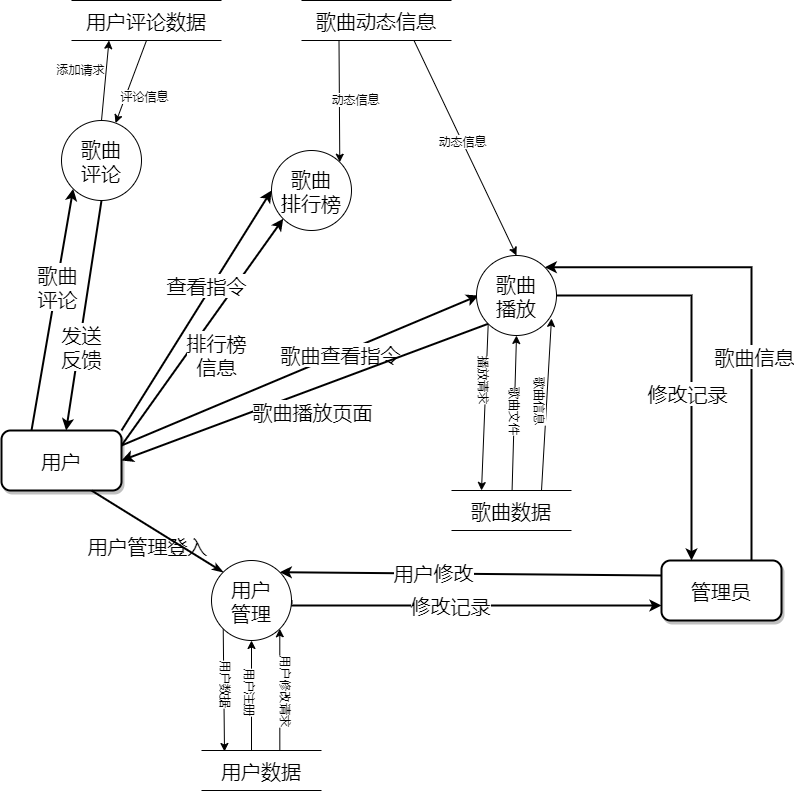

The diagram above was exported from draw.io. Its source (the exported page's mxGraphModel, read from the mxfile embedded in the PNG):
<mxGraphModel dx="1280" dy="870" grid="1" gridSize="10" guides="1" tooltips="1" connect="1" arrows="1" fold="1" page="1" pageScale="1" pageWidth="1100" pageHeight="850" background="#ffffff" math="0" shadow="0">
  <root>
    <mxCell id="0" />
    <mxCell id="1" parent="0" />
    <mxCell id="3ZlGHOQ1ivV1etSFGqmq-13" style="rounded=0;orthogonalLoop=1;jettySize=auto;html=1;exitX=1;exitY=0.25;exitDx=0;exitDy=0;strokeColor=#000000;strokeWidth=2;fontFamily=Verdana;fontSize=20;" edge="1" parent="1" source="2c924340bb9dbf6c-25">
      <mxGeometry relative="1" as="geometry">
        <mxPoint x="527" y="425" as="targetPoint" />
      </mxGeometry>
    </mxCell>
    <mxCell id="3ZlGHOQ1ivV1etSFGqmq-14" value="歌曲查看指令" style="edgeLabel;html=1;align=center;verticalAlign=middle;resizable=0;points=[];fontSize=20;fontFamily=Verdana;" vertex="1" connectable="0" parent="3ZlGHOQ1ivV1etSFGqmq-13">
      <mxGeometry x="0.2214" relative="1" as="geometry">
        <mxPoint as="offset" />
      </mxGeometry>
    </mxCell>
    <mxCell id="3ZlGHOQ1ivV1etSFGqmq-17" style="rounded=0;orthogonalLoop=1;jettySize=auto;html=1;exitX=1;exitY=0.25;exitDx=0;exitDy=0;entryX=0;entryY=1;entryDx=0;entryDy=0;strokeColor=#000000;strokeWidth=2;fontFamily=Verdana;fontSize=20;" edge="1" parent="1" source="2c924340bb9dbf6c-25" target="3ZlGHOQ1ivV1etSFGqmq-11">
      <mxGeometry relative="1" as="geometry" />
    </mxCell>
    <mxCell id="3ZlGHOQ1ivV1etSFGqmq-20" value="排行榜&lt;br&gt;信息" style="edgeLabel;html=1;align=center;verticalAlign=middle;resizable=0;points=[];fontSize=20;fontFamily=Verdana;" vertex="1" connectable="0" parent="3ZlGHOQ1ivV1etSFGqmq-17">
      <mxGeometry x="-0.1969" y="1" relative="1" as="geometry">
        <mxPoint x="29.93" as="offset" />
      </mxGeometry>
    </mxCell>
    <mxCell id="3ZlGHOQ1ivV1etSFGqmq-18" style="edgeStyle=none;rounded=0;orthogonalLoop=1;jettySize=auto;html=1;exitX=1;exitY=0;exitDx=0;exitDy=0;entryX=0;entryY=0.5;entryDx=0;entryDy=0;strokeColor=#000000;strokeWidth=2;fontFamily=Verdana;fontSize=20;" edge="1" parent="1" source="2c924340bb9dbf6c-25" target="3ZlGHOQ1ivV1etSFGqmq-11">
      <mxGeometry relative="1" as="geometry" />
    </mxCell>
    <mxCell id="3ZlGHOQ1ivV1etSFGqmq-19" value="查看指令" style="edgeLabel;html=1;align=center;verticalAlign=middle;resizable=0;points=[];fontSize=20;fontFamily=Verdana;" vertex="1" connectable="0" parent="3ZlGHOQ1ivV1etSFGqmq-18">
      <mxGeometry x="0.1947" y="6" relative="1" as="geometry">
        <mxPoint as="offset" />
      </mxGeometry>
    </mxCell>
    <mxCell id="3ZlGHOQ1ivV1etSFGqmq-23" style="edgeStyle=none;rounded=0;orthogonalLoop=1;jettySize=auto;html=1;exitX=0.25;exitY=0;exitDx=0;exitDy=0;entryX=0;entryY=1;entryDx=0;entryDy=0;strokeColor=#000000;strokeWidth=2;fontFamily=Verdana;fontSize=20;" edge="1" parent="1" source="2c924340bb9dbf6c-25" target="3ZlGHOQ1ivV1etSFGqmq-22">
      <mxGeometry relative="1" as="geometry" />
    </mxCell>
    <mxCell id="3ZlGHOQ1ivV1etSFGqmq-25" value="歌曲&lt;br&gt;评论" style="edgeLabel;html=1;align=center;verticalAlign=middle;resizable=0;points=[];fontSize=20;fontFamily=Verdana;" vertex="1" connectable="0" parent="3ZlGHOQ1ivV1etSFGqmq-23">
      <mxGeometry x="0.1896" relative="1" as="geometry">
        <mxPoint as="offset" />
      </mxGeometry>
    </mxCell>
    <mxCell id="2c924340bb9dbf6c-25" value="&lt;font style=&quot;font-size: 20px&quot;&gt;用户&lt;/font&gt;" style="rounded=1;whiteSpace=wrap;html=1;shadow=1;comic=0;labelBackgroundColor=none;strokeWidth=2;fontFamily=Verdana;fontSize=20;align=center;" parent="1" vertex="1">
      <mxGeometry x="50" y="560" width="120" height="60" as="geometry" />
    </mxCell>
    <mxCell id="2c924340bb9dbf6c-48" value="用户管理登入" style="edgeStyle=none;rounded=1;html=1;labelBackgroundColor=none;startArrow=none;startFill=0;startSize=5;endArrow=classicThin;endFill=1;endSize=5;jettySize=auto;orthogonalLoop=1;strokeWidth=2;fontFamily=Verdana;fontSize=20;entryX=0;entryY=0;entryDx=0;entryDy=0;exitX=0.75;exitY=1;exitDx=0;exitDy=0;" parent="1" source="2c924340bb9dbf6c-25" target="3ZlGHOQ1ivV1etSFGqmq-1" edge="1">
      <mxGeometry x="-0.0168" y="-17" relative="1" as="geometry">
        <mxPoint x="430" y="682.6315789473683" as="sourcePoint" />
        <mxPoint as="offset" />
      </mxGeometry>
    </mxCell>
    <mxCell id="3ZlGHOQ1ivV1etSFGqmq-2" style="edgeStyle=orthogonalEdgeStyle;rounded=0;orthogonalLoop=1;jettySize=auto;html=1;exitX=0;exitY=1;exitDx=0;exitDy=0;fontFamily=Verdana;fontSize=20;" edge="1" parent="1" source="3ZlGHOQ1ivV1etSFGqmq-1">
      <mxGeometry relative="1" as="geometry">
        <mxPoint x="273" y="881" as="targetPoint" />
        <Array as="points">
          <mxPoint x="273" y="758" />
        </Array>
      </mxGeometry>
    </mxCell>
    <mxCell id="3ZlGHOQ1ivV1etSFGqmq-7" value="&lt;font style=&quot;font-size: 12px&quot;&gt;用户数据&lt;/font&gt;" style="edgeLabel;html=1;align=center;verticalAlign=middle;resizable=0;points=[];fontSize=20;fontFamily=Verdana;rotation=90;" vertex="1" connectable="0" parent="3ZlGHOQ1ivV1etSFGqmq-2">
      <mxGeometry x="-0.1009" y="1" relative="1" as="geometry">
        <mxPoint x="6" as="offset" />
      </mxGeometry>
    </mxCell>
    <mxCell id="3ZlGHOQ1ivV1etSFGqmq-67" style="edgeStyle=orthogonalEdgeStyle;rounded=0;orthogonalLoop=1;jettySize=auto;html=1;exitX=1;exitY=0.5;exitDx=0;exitDy=0;entryX=0;entryY=0.75;entryDx=0;entryDy=0;strokeColor=#000000;strokeWidth=2;fontFamily=Verdana;fontSize=20;" edge="1" parent="1" source="3ZlGHOQ1ivV1etSFGqmq-1" target="3ZlGHOQ1ivV1etSFGqmq-21">
      <mxGeometry relative="1" as="geometry">
        <Array as="points">
          <mxPoint x="340" y="735" />
        </Array>
      </mxGeometry>
    </mxCell>
    <mxCell id="3ZlGHOQ1ivV1etSFGqmq-68" value="修改记录" style="edgeLabel;html=1;align=center;verticalAlign=middle;resizable=0;points=[];fontSize=20;fontFamily=Verdana;" vertex="1" connectable="0" parent="3ZlGHOQ1ivV1etSFGqmq-67">
      <mxGeometry x="-0.1266" y="1" relative="1" as="geometry">
        <mxPoint as="offset" />
      </mxGeometry>
    </mxCell>
    <mxCell id="3ZlGHOQ1ivV1etSFGqmq-1" value="用户&lt;br&gt;管理" style="ellipse;whiteSpace=wrap;html=1;aspect=fixed;fontSize=20;fontFamily=Verdana;" vertex="1" parent="1">
      <mxGeometry x="260" y="690" width="80" height="80" as="geometry" />
    </mxCell>
    <mxCell id="3ZlGHOQ1ivV1etSFGqmq-4" style="edgeStyle=orthogonalEdgeStyle;rounded=0;orthogonalLoop=1;jettySize=auto;html=1;exitX=0.5;exitY=0;exitDx=0;exitDy=0;entryX=0.5;entryY=1;entryDx=0;entryDy=0;fontFamily=Verdana;fontSize=20;" edge="1" parent="1" source="3ZlGHOQ1ivV1etSFGqmq-3" target="3ZlGHOQ1ivV1etSFGqmq-1">
      <mxGeometry relative="1" as="geometry">
        <Array as="points">
          <mxPoint x="300" y="880" />
        </Array>
      </mxGeometry>
    </mxCell>
    <mxCell id="3ZlGHOQ1ivV1etSFGqmq-5" style="edgeStyle=orthogonalEdgeStyle;rounded=0;orthogonalLoop=1;jettySize=auto;html=1;exitX=0.75;exitY=0;exitDx=0;exitDy=0;entryX=1;entryY=1;entryDx=0;entryDy=0;fontFamily=Verdana;fontSize=20;" edge="1" parent="1" source="3ZlGHOQ1ivV1etSFGqmq-3" target="3ZlGHOQ1ivV1etSFGqmq-1">
      <mxGeometry relative="1" as="geometry">
        <Array as="points">
          <mxPoint x="328" y="880" />
        </Array>
      </mxGeometry>
    </mxCell>
    <mxCell id="3ZlGHOQ1ivV1etSFGqmq-3" value="用户数据" style="shape=partialRectangle;whiteSpace=wrap;html=1;left=0;right=0;fillColor=none;fontFamily=Verdana;fontSize=20;" vertex="1" parent="1">
      <mxGeometry x="250" y="880" width="120" height="40" as="geometry" />
    </mxCell>
    <mxCell id="3ZlGHOQ1ivV1etSFGqmq-8" value="&lt;font style=&quot;font-size: 12px&quot;&gt;用户注册&lt;/font&gt;" style="edgeLabel;html=1;align=center;verticalAlign=middle;resizable=0;points=[];fontSize=20;fontFamily=Verdana;rotation=90;" vertex="1" connectable="0" parent="1">
      <mxGeometry x="290" y="819.995727941822" as="geometry">
        <mxPoint x="1.0000000000000009" y="-14" as="offset" />
      </mxGeometry>
    </mxCell>
    <mxCell id="3ZlGHOQ1ivV1etSFGqmq-9" value="&lt;span style=&quot;font-size: 12px&quot;&gt;用户修改请求&lt;br&gt;&lt;/span&gt;" style="edgeLabel;html=1;align=center;verticalAlign=middle;resizable=0;points=[];fontSize=20;fontFamily=Verdana;rotation=90;" vertex="1" connectable="0" parent="1">
      <mxGeometry x="340" y="819.995727941822" as="geometry" />
    </mxCell>
    <mxCell id="3ZlGHOQ1ivV1etSFGqmq-15" style="rounded=0;orthogonalLoop=1;jettySize=auto;html=1;exitX=0;exitY=1;exitDx=0;exitDy=0;strokeColor=#000000;strokeWidth=2;fontFamily=Verdana;fontSize=20;" edge="1" parent="1" source="3ZlGHOQ1ivV1etSFGqmq-10">
      <mxGeometry relative="1" as="geometry">
        <mxPoint x="170" y="590" as="targetPoint" />
      </mxGeometry>
    </mxCell>
    <mxCell id="3ZlGHOQ1ivV1etSFGqmq-16" value="歌曲播放页面" style="edgeLabel;html=1;align=center;verticalAlign=middle;resizable=0;points=[];fontSize=20;fontFamily=Verdana;" vertex="1" connectable="0" parent="3ZlGHOQ1ivV1etSFGqmq-15">
      <mxGeometry x="-0.1759" y="-2" relative="1" as="geometry">
        <mxPoint x="-24.54" y="32.12" as="offset" />
      </mxGeometry>
    </mxCell>
    <mxCell id="3ZlGHOQ1ivV1etSFGqmq-46" style="edgeStyle=none;rounded=0;orthogonalLoop=1;jettySize=auto;html=1;exitX=0;exitY=1;exitDx=0;exitDy=0;strokeColor=#000000;fontFamily=Verdana;fontSize=20;entryX=0.25;entryY=0;entryDx=0;entryDy=0;" edge="1" parent="1" source="3ZlGHOQ1ivV1etSFGqmq-10" target="3ZlGHOQ1ivV1etSFGqmq-45">
      <mxGeometry relative="1" as="geometry">
        <mxPoint x="590" y="710" as="targetPoint" />
      </mxGeometry>
    </mxCell>
    <mxCell id="3ZlGHOQ1ivV1etSFGqmq-49" value="播放请求" style="edgeLabel;html=1;align=center;verticalAlign=middle;resizable=0;points=[];fontSize=12;fontFamily=Verdana;rotation=90;" vertex="1" connectable="0" parent="3ZlGHOQ1ivV1etSFGqmq-46">
      <mxGeometry x="-0.3391" y="-1" relative="1" as="geometry">
        <mxPoint as="offset" />
      </mxGeometry>
    </mxCell>
    <mxCell id="3ZlGHOQ1ivV1etSFGqmq-64" style="edgeStyle=orthogonalEdgeStyle;rounded=0;orthogonalLoop=1;jettySize=auto;html=1;exitX=1;exitY=0.5;exitDx=0;exitDy=0;entryX=0.25;entryY=0;entryDx=0;entryDy=0;strokeColor=#000000;strokeWidth=2;fontFamily=Verdana;fontSize=20;" edge="1" parent="1" source="3ZlGHOQ1ivV1etSFGqmq-10" target="3ZlGHOQ1ivV1etSFGqmq-21">
      <mxGeometry relative="1" as="geometry" />
    </mxCell>
    <mxCell id="3ZlGHOQ1ivV1etSFGqmq-65" value="修改记录" style="edgeLabel;html=1;align=center;verticalAlign=middle;resizable=0;points=[];fontSize=20;fontFamily=Verdana;" vertex="1" connectable="0" parent="3ZlGHOQ1ivV1etSFGqmq-64">
      <mxGeometry x="0.1557" y="-5" relative="1" as="geometry">
        <mxPoint as="offset" />
      </mxGeometry>
    </mxCell>
    <mxCell id="3ZlGHOQ1ivV1etSFGqmq-10" value="歌曲&lt;br&gt;播放" style="ellipse;whiteSpace=wrap;html=1;aspect=fixed;fontSize=20;fontFamily=Verdana;" vertex="1" parent="1">
      <mxGeometry x="525" y="385" width="80" height="80" as="geometry" />
    </mxCell>
    <mxCell id="3ZlGHOQ1ivV1etSFGqmq-11" value="歌曲&lt;br&gt;排行榜" style="ellipse;whiteSpace=wrap;html=1;aspect=fixed;fontSize=20;fontFamily=Verdana;" vertex="1" parent="1">
      <mxGeometry x="320" y="280" width="80" height="80" as="geometry" />
    </mxCell>
    <mxCell id="3ZlGHOQ1ivV1etSFGqmq-56" style="edgeStyle=none;rounded=0;orthogonalLoop=1;jettySize=auto;html=1;exitX=0;exitY=0.25;exitDx=0;exitDy=0;strokeColor=#000000;strokeWidth=2;fontFamily=Verdana;fontSize=12;entryX=1;entryY=0;entryDx=0;entryDy=0;" edge="1" parent="1" source="3ZlGHOQ1ivV1etSFGqmq-21" target="3ZlGHOQ1ivV1etSFGqmq-1">
      <mxGeometry relative="1" as="geometry" />
    </mxCell>
    <mxCell id="3ZlGHOQ1ivV1etSFGqmq-66" value="用户修改" style="edgeLabel;html=1;align=center;verticalAlign=middle;resizable=0;points=[];fontSize=20;fontFamily=Verdana;" vertex="1" connectable="0" parent="3ZlGHOQ1ivV1etSFGqmq-56">
      <mxGeometry x="0.2035" y="-2" relative="1" as="geometry">
        <mxPoint x="1" as="offset" />
      </mxGeometry>
    </mxCell>
    <mxCell id="3ZlGHOQ1ivV1etSFGqmq-60" style="edgeStyle=orthogonalEdgeStyle;rounded=0;orthogonalLoop=1;jettySize=auto;html=1;exitX=0.75;exitY=0;exitDx=0;exitDy=0;entryX=1;entryY=0;entryDx=0;entryDy=0;strokeColor=#000000;strokeWidth=2;fontFamily=Verdana;fontSize=12;" edge="1" parent="1" source="3ZlGHOQ1ivV1etSFGqmq-21" target="3ZlGHOQ1ivV1etSFGqmq-10">
      <mxGeometry relative="1" as="geometry">
        <Array as="points">
          <mxPoint x="800" y="397" />
        </Array>
      </mxGeometry>
    </mxCell>
    <mxCell id="3ZlGHOQ1ivV1etSFGqmq-62" value="歌曲信息" style="edgeLabel;html=1;align=center;verticalAlign=middle;resizable=0;points=[];fontSize=20;fontFamily=Verdana;" vertex="1" connectable="0" parent="3ZlGHOQ1ivV1etSFGqmq-60">
      <mxGeometry x="-0.1817" y="-2" relative="1" as="geometry">
        <mxPoint as="offset" />
      </mxGeometry>
    </mxCell>
    <mxCell id="3ZlGHOQ1ivV1etSFGqmq-21" value="&lt;font style=&quot;font-size: 20px&quot;&gt;管理员&lt;/font&gt;" style="rounded=1;whiteSpace=wrap;html=1;shadow=1;comic=0;labelBackgroundColor=none;strokeWidth=2;fontFamily=Verdana;fontSize=20;align=center;" vertex="1" parent="1">
      <mxGeometry x="710" y="690" width="120" height="60" as="geometry" />
    </mxCell>
    <mxCell id="3ZlGHOQ1ivV1etSFGqmq-24" style="edgeStyle=none;rounded=0;orthogonalLoop=1;jettySize=auto;html=1;exitX=0.5;exitY=1;exitDx=0;exitDy=0;strokeColor=#000000;strokeWidth=2;fontFamily=Verdana;fontSize=20;" edge="1" parent="1" source="3ZlGHOQ1ivV1etSFGqmq-22" target="2c924340bb9dbf6c-25">
      <mxGeometry relative="1" as="geometry" />
    </mxCell>
    <mxCell id="3ZlGHOQ1ivV1etSFGqmq-26" value="发送&lt;br&gt;反馈" style="edgeLabel;html=1;align=center;verticalAlign=middle;resizable=0;points=[];fontSize=20;fontFamily=Verdana;" vertex="1" connectable="0" parent="3ZlGHOQ1ivV1etSFGqmq-24">
      <mxGeometry x="0.2638" y="1" relative="1" as="geometry">
        <mxPoint as="offset" />
      </mxGeometry>
    </mxCell>
    <mxCell id="3ZlGHOQ1ivV1etSFGqmq-28" style="edgeStyle=none;rounded=0;orthogonalLoop=1;jettySize=auto;html=1;exitX=0.5;exitY=0;exitDx=0;exitDy=0;entryX=0.25;entryY=1;entryDx=0;entryDy=0;strokeColor=#000000;fontFamily=Verdana;fontSize=12;" edge="1" parent="1" source="3ZlGHOQ1ivV1etSFGqmq-22" target="3ZlGHOQ1ivV1etSFGqmq-27">
      <mxGeometry relative="1" as="geometry" />
    </mxCell>
    <mxCell id="3ZlGHOQ1ivV1etSFGqmq-30" value="添加请求" style="edgeLabel;html=1;align=center;verticalAlign=middle;resizable=0;points=[];fontSize=12;fontFamily=Verdana;" vertex="1" connectable="0" parent="3ZlGHOQ1ivV1etSFGqmq-28">
      <mxGeometry x="0.2782" y="2" relative="1" as="geometry">
        <mxPoint x="-24.79" as="offset" />
      </mxGeometry>
    </mxCell>
    <mxCell id="3ZlGHOQ1ivV1etSFGqmq-22" value="歌曲&lt;br&gt;评论" style="ellipse;whiteSpace=wrap;html=1;aspect=fixed;fontSize=20;fontFamily=Verdana;" vertex="1" parent="1">
      <mxGeometry x="110" y="250" width="80" height="80" as="geometry" />
    </mxCell>
    <mxCell id="3ZlGHOQ1ivV1etSFGqmq-29" style="edgeStyle=none;rounded=0;orthogonalLoop=1;jettySize=auto;html=1;exitX=0.5;exitY=1;exitDx=0;exitDy=0;strokeColor=#000000;fontFamily=Verdana;fontSize=12;" edge="1" parent="1" source="3ZlGHOQ1ivV1etSFGqmq-27" target="3ZlGHOQ1ivV1etSFGqmq-22">
      <mxGeometry relative="1" as="geometry" />
    </mxCell>
    <mxCell id="3ZlGHOQ1ivV1etSFGqmq-31" value="评论信息" style="edgeLabel;html=1;align=center;verticalAlign=middle;resizable=0;points=[];fontSize=12;fontFamily=Verdana;" vertex="1" connectable="0" parent="3ZlGHOQ1ivV1etSFGqmq-29">
      <mxGeometry x="0.3458" y="-3" relative="1" as="geometry">
        <mxPoint x="20.55" as="offset" />
      </mxGeometry>
    </mxCell>
    <mxCell id="3ZlGHOQ1ivV1etSFGqmq-27" value="用户评论数据" style="shape=partialRectangle;whiteSpace=wrap;html=1;left=0;right=0;fillColor=none;fontFamily=Verdana;fontSize=20;" vertex="1" parent="1">
      <mxGeometry x="120" y="130" width="150" height="40" as="geometry" />
    </mxCell>
    <mxCell id="3ZlGHOQ1ivV1etSFGqmq-42" style="edgeStyle=none;rounded=0;orthogonalLoop=1;jettySize=auto;html=1;exitX=0.25;exitY=1;exitDx=0;exitDy=0;entryX=1;entryY=0;entryDx=0;entryDy=0;strokeColor=#000000;fontFamily=Verdana;fontSize=20;" edge="1" parent="1" source="3ZlGHOQ1ivV1etSFGqmq-37" target="3ZlGHOQ1ivV1etSFGqmq-11">
      <mxGeometry relative="1" as="geometry" />
    </mxCell>
    <mxCell id="3ZlGHOQ1ivV1etSFGqmq-54" style="edgeStyle=none;rounded=0;orthogonalLoop=1;jettySize=auto;html=1;exitX=0.75;exitY=1;exitDx=0;exitDy=0;entryX=0.5;entryY=0;entryDx=0;entryDy=0;strokeColor=#000000;fontFamily=Verdana;fontSize=20;" edge="1" parent="1" source="3ZlGHOQ1ivV1etSFGqmq-37" target="3ZlGHOQ1ivV1etSFGqmq-10">
      <mxGeometry relative="1" as="geometry" />
    </mxCell>
    <mxCell id="3ZlGHOQ1ivV1etSFGqmq-37" value="歌曲动态信息" style="shape=partialRectangle;whiteSpace=wrap;html=1;left=0;right=0;fillColor=none;fontFamily=Verdana;fontSize=20;" vertex="1" parent="1">
      <mxGeometry x="350" y="130" width="150" height="40" as="geometry" />
    </mxCell>
    <mxCell id="3ZlGHOQ1ivV1etSFGqmq-44" value="动态信息" style="edgeLabel;html=1;align=center;verticalAlign=middle;resizable=0;points=[];fontSize=12;fontFamily=Verdana;" vertex="1" connectable="0" parent="1">
      <mxGeometry x="510.0048545792431" y="270.00384055420636" as="geometry" />
    </mxCell>
    <mxCell id="3ZlGHOQ1ivV1etSFGqmq-50" style="edgeStyle=none;rounded=0;orthogonalLoop=1;jettySize=auto;html=1;entryX=0.5;entryY=1;entryDx=0;entryDy=0;strokeColor=#000000;fontFamily=Verdana;fontSize=20;" edge="1" parent="1" source="3ZlGHOQ1ivV1etSFGqmq-45" target="3ZlGHOQ1ivV1etSFGqmq-10">
      <mxGeometry relative="1" as="geometry">
        <mxPoint x="620" y="710" as="sourcePoint" />
      </mxGeometry>
    </mxCell>
    <mxCell id="3ZlGHOQ1ivV1etSFGqmq-51" style="edgeStyle=none;rounded=0;orthogonalLoop=1;jettySize=auto;html=1;strokeColor=#000000;fontFamily=Verdana;fontSize=20;exitX=0.75;exitY=0;exitDx=0;exitDy=0;" edge="1" parent="1" source="3ZlGHOQ1ivV1etSFGqmq-45">
      <mxGeometry relative="1" as="geometry">
        <mxPoint x="600" y="550" as="sourcePoint" />
        <mxPoint x="600" y="448" as="targetPoint" />
      </mxGeometry>
    </mxCell>
    <mxCell id="3ZlGHOQ1ivV1etSFGqmq-45" value="歌曲数据" style="shape=partialRectangle;whiteSpace=wrap;html=1;left=0;right=0;fillColor=none;fontFamily=Verdana;fontSize=20;" vertex="1" parent="1">
      <mxGeometry x="500" y="620" width="120" height="40" as="geometry" />
    </mxCell>
    <mxCell id="3ZlGHOQ1ivV1etSFGqmq-52" value="歌曲文件" style="edgeLabel;html=1;align=center;verticalAlign=middle;resizable=0;points=[];fontSize=12;fontFamily=Verdana;rotation=90;" vertex="1" connectable="0" parent="1">
      <mxGeometry x="565.002452148587" y="539.9972576070508" as="geometry" />
    </mxCell>
    <mxCell id="3ZlGHOQ1ivV1etSFGqmq-53" value="歌曲信息" style="edgeLabel;html=1;align=center;verticalAlign=middle;resizable=0;points=[];fontSize=12;fontFamily=Verdana;rotation=90;" vertex="1" connectable="0" parent="1">
      <mxGeometry x="590.0024521485872" y="529.9972576070508" as="geometry" />
    </mxCell>
    <mxCell id="3ZlGHOQ1ivV1etSFGqmq-69" style="edgeStyle=orthogonalEdgeStyle;rounded=0;orthogonalLoop=1;jettySize=auto;html=1;exitX=0.5;exitY=1;exitDx=0;exitDy=0;strokeColor=#000000;strokeWidth=2;fontFamily=Verdana;fontSize=20;" edge="1" parent="1" source="3ZlGHOQ1ivV1etSFGqmq-37" target="3ZlGHOQ1ivV1etSFGqmq-37">
      <mxGeometry relative="1" as="geometry" />
    </mxCell>
    <mxCell id="3ZlGHOQ1ivV1etSFGqmq-70" value="动态信息" style="edgeLabel;html=1;align=center;verticalAlign=middle;resizable=0;points=[];fontSize=12;fontFamily=Verdana;" vertex="1" connectable="0" parent="1">
      <mxGeometry x="520.0048545792431" y="280.00384055420636" as="geometry">
        <mxPoint x="-117" y="-52" as="offset" />
      </mxGeometry>
    </mxCell>
  </root>
</mxGraphModel>